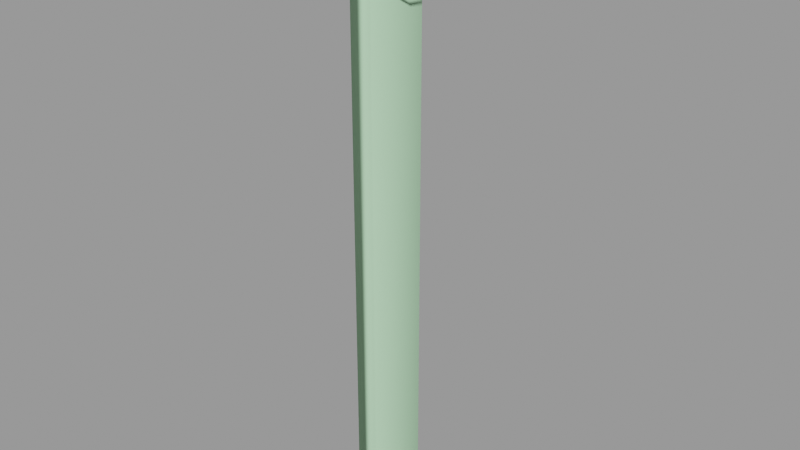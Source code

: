 # Source: security_fence32.blend  (saved by Blender 2.92.15; exported with 4.5.12 LTS)
import bpy
from mathutils import Matrix  # noqa: F401  (used for matrix-valued properties, if any)

bpy.ops.wm.read_factory_settings(use_empty=True)
scene = bpy.context.scene
scene.name = 'security_fence32.qc'

# ---- collections
col_security_fence32 = bpy.data.collections.new('security_fence32'); scene.collection.children.link(col_security_fence32)

# ---- materials (node trees are filled in below, after node groups)
mat_security_fence_big = bpy.data.materials.new('security_fence_big')
mat_security_fence_big.use_transparent_shadow = False
mat_security_fence_big.diffuse_color = (0.4945, 0.4347, 0.5936, 1.0)
mat_security_fence_alpha = bpy.data.materials.new('security_fence_alpha')
mat_security_fence_alpha.use_transparent_shadow = False
mat_security_fence_alpha.diffuse_color = (0.5757, 0.9367, 0.6734, 1.0)
mat_phy = bpy.data.materials.new('  phy')
mat_phy.use_transparent_shadow = False
mat_phy.diffuse_color = (0.5273, 0.8722, 0.5489, 1.0)

# ---- material node trees

# ---- meshes
me_security_fence32_reference = bpy.data.meshes.new('security_fence32_reference')
me_security_fence32_reference.from_pydata([(5.748, -5.724, 141.9), (3.919, -6.272, 142.3), (4.269, -4.441, 141.7), (2.578, -23.41, 135.3), (1.648, -27.87, 143.0), (2.761, -24.06, 134.7), (1.532, -27.1, 143.4), (5.427, -8.553, 140.4), (5.935, -8.626, 140.7), (5.716, -9.175, 140.4), (4.476, -4.805, 142.3), (4.984, -4.878, 142.6), (15.47, -10.29, 153.4), (15.94, -9.535, 153.3), (16.44, -11.39, 144.0), (15.96, -12.13, 144.2), (14.28, -13.25, 136.0), (13.82, -13.96, 136.3), (9.926, -16.0, 131.0), (9.638, -16.58, 131.7), (5.044, -19.6, 130.3), (5.185, -19.89, 131.2), (1.917, -23.62, 134.6), (0.7499, -27.53, 143.0), (-0.1938, -8e-06, 173.5), (-0.6813, -8e-06, 173.6), (-0.3577, -8e-06, 174.4), (5.41, -8.872, 140.9), (4.459, -5.124, 142.7), (0.8837, -8.838, 150.7), (0.2686, -7e-06, 149.9), (1.125, -7e-06, 150.4), (0.02739, -8.85, 150.2), (0.6428, -17.8, 151.0), (-0.2138, -17.8, 150.6), (0.4019, -26.76, 151.3), (-0.455, -26.75, 150.9), (4.475, -5.612, 142.7), (4.453, -5.154, 142.4), (4.991, -5.395, 142.5), (0.3893, -26.77, 144.4), (6.012, -6e-06, 142.2), (6.858, -6e-06, 142.7), (-0.4472, -26.64, 143.9), (5.328, -2.445, 145.4), (4.79, -2.205, 145.2), (5.021, -2.051, 145.8), (6.841, -3.411, 169.4), (6.379, -4.173, 169.5), (6.015, -6e-06, 143.2), (-0.4405, -26.57, 144.8), (4.812, -2.662, 145.6), (0.03805, -8.848, 151.2), (0.2797, -7e-06, 150.9), (-0.2036, -17.78, 151.5), (-0.4452, -26.72, 151.8), (4.633, -3.819, 143.6), (6.112, -5.102, 143.7), (4.283, -5.65, 144.2), (2e-06, -28.81, 167.6), (2.302, -28.81, 167.6), (1.862, -27.46, 167.6), (1.862, -30.16, 167.6), (0.7113, -31.0, 167.6), (-0.7113, -31.0, 167.6), (-1.862, -30.16, 167.6), (-2.302, -28.81, 167.6), (-1.862, -27.46, 167.6), (-0.7113, -26.62, 167.6), (0.7113, -26.62, 167.6), (6.981, -3.893, 170.2), (12.88, -7.445, 162.9), (12.08, -7.613, 162.4), (16.39, -10.21, 153.7), (16.94, -12.11, 144.2), (14.77, -14.0, 136.1), (10.42, -16.75, 131.1), (5.653, -20.27, 130.4), (2e-06, -28.09, 129.8), (1.331, -6e-06, 129.3), (1e-06, -6e-06, 129.8), (1.331, -28.09, 129.3), (1.882, -6e-06, 127.9), (1.882, -28.09, 127.9), (1.331, -28.09, 126.6), (1.331, -6e-06, 126.6), (2e-06, -28.09, 126.0), (1e-06, -6e-06, 126.0), (-1.331, -28.09, 126.6), (-1.331, -6e-06, 126.6), (-1.882, -28.09, 127.9), (-1.882, -6e-06, 127.9), (-1.331, -6e-06, 129.3), (-1.331, -28.09, 129.3), (-1.862, -27.46, -128.0), (-2.302, -28.81, -128.0), (-1.862, -30.16, -128.0), (-0.7113, -31.0, -128.0), (0.7113, -31.0, -128.0), (1.862, -30.16, -128.0), (2.302, -28.81, -128.0), (1.862, -27.46, -128.0), (0.7113, -26.62, -128.0), (-0.7113, -26.62, -128.0), (2.56, -30.88, 169.1), (0.9777, -32.03, 169.1), (1.032, -32.2, 161.4), (-1.032, -32.2, 161.4), (-0.9777, -32.03, 169.1), (-2.701, -30.98, 161.4), (-2.56, -30.88, 169.1), (-3.164, -29.02, 169.1), (-3.338, -29.02, 161.4), (-2.701, -27.06, 161.4), (-2.56, -27.16, 169.1), (-1.032, -25.85, 161.4), (-0.9777, -26.01, 169.1), (1.032, -25.85, 161.4), (0.9777, -26.01, 169.1), (2.701, -27.06, 161.4), (2.56, -27.16, 169.1), (3.338, -29.02, 161.4), (3.164, -29.02, 169.1), (2.701, -30.98, 161.4), (12.54, -6.853, 162.3), (1e-06, -29.02, 161.4), (2e-06, -29.02, 169.1), (2.492, -8.695, 162.2), (3.998, -7e-06, 162.9), (3.968, -7e-06, 161.9), (2.521, -8.702, 163.2), (1.015, -17.74, 162.5), (1.045, -17.73, 163.5), (-0.4606, -26.79, 162.8), (-0.4322, -26.77, 163.8), (2e-06, -28.81, -128.0), (4.817, -7e-06, 162.4), (3.343, -8.703, 162.7), (1.869, -17.8, 163.0), (0.3944, -26.9, 163.3), (0.5817, -27.95, -128.2), (-1.811, 3e-06, -63.2), (2.098, 5e-06, -125.6), (-0.4901, -27.95, -63.2), (0.0659, 0.0, 0.05242), (0.0659, -27.95, 0.05241), (-1.888, -3e-06, 63.3), (-0.5129, -27.95, 63.3), (0.0659, -6e-06, 126.6), (0.0659, -27.95, 126.6)], [], [(0, 1, 2), (3, 4, 5), (3, 6, 4), (7, 8, 9), (10, 8, 7), (10, 11, 8), (12, 13, 14), (12, 14, 15), (15, 14, 16), (15, 16, 17), (17, 16, 18), (17, 18, 19), (19, 18, 20), (19, 20, 21), (21, 20, 3), (22, 3, 20), (3, 22, 23), (3, 23, 6), (24, 25, 26), (27, 7, 9), (7, 27, 28), (7, 28, 10), (29, 30, 31), (29, 32, 30), (33, 32, 29), (33, 34, 32), (35, 34, 33), (35, 36, 34), (37, 38, 39), (40, 41, 42), (40, 43, 41), (44, 45, 46), (39, 45, 44), (39, 38, 45), (10, 28, 11), (25, 47, 48), (25, 24, 47), (49, 40, 42), (49, 50, 40), (37, 45, 38), (37, 51, 45), (45, 51, 46), (52, 31, 53), (52, 29, 31), (54, 29, 52), (54, 33, 29), (55, 33, 54), (55, 35, 33), (56, 0, 2), (56, 57, 0), (57, 1, 0), (57, 58, 1), (8, 27, 9), (11, 27, 8), (11, 28, 27), (51, 44, 46), (37, 44, 51), (37, 39, 44), (56, 1, 58), (56, 2, 1), (49, 43, 50), (49, 41, 43), (59, 60, 61), (59, 62, 60), (59, 63, 62), (59, 64, 63), (59, 65, 64), (59, 66, 65), (59, 67, 66), (59, 68, 67), (59, 69, 68), (59, 61, 69), (25, 70, 26), (25, 48, 70), (48, 71, 70), (48, 72, 71), (72, 73, 71), (72, 12, 73), (12, 74, 73), (12, 15, 74), (15, 75, 74), (15, 17, 75), (17, 76, 75), (17, 19, 76), (19, 77, 76), (19, 21, 77), (21, 5, 77), (21, 3, 5), (78, 79, 80), (78, 81, 79), (81, 82, 79), (81, 83, 82), (84, 82, 83), (84, 85, 82), (86, 85, 84), (86, 87, 85), (88, 87, 86), (88, 89, 87), (90, 89, 88), (90, 91, 89), (90, 92, 91), (90, 93, 92), (93, 80, 92), (93, 78, 80), (94, 66, 67), (94, 95, 66), (95, 65, 66), (95, 96, 65), (96, 64, 65), (96, 97, 64), (97, 63, 64), (97, 98, 63), (98, 62, 63), (98, 99, 62), (99, 60, 62), (99, 100, 60), (61, 60, 100), (61, 100, 101), (101, 69, 61), (101, 102, 69), (102, 68, 69), (102, 103, 68), (103, 67, 68), (103, 94, 67), (104, 105, 106), (105, 107, 106), (105, 108, 107), (109, 107, 108), (109, 108, 110), (109, 110, 111), (109, 111, 112), (111, 113, 112), (111, 114, 113), (114, 115, 113), (114, 116, 115), (116, 117, 115), (116, 118, 117), (118, 119, 117), (118, 120, 119), (120, 121, 119), (120, 122, 121), (122, 123, 121), (122, 104, 123), (104, 106, 123), (70, 24, 26), (70, 47, 24), (71, 47, 70), (71, 124, 47), (73, 124, 71), (73, 13, 124), (74, 13, 73), (74, 14, 13), (75, 14, 74), (75, 16, 14), (76, 16, 75), (76, 18, 16), (115, 117, 125), (125, 117, 119), (119, 121, 125), (121, 123, 125), (123, 106, 125), (106, 107, 125), (107, 109, 125), (109, 112, 125), (112, 113, 125), (113, 115, 125), (116, 126, 118), (118, 126, 120), (120, 126, 122), (122, 126, 104), (104, 126, 105), (105, 126, 108), (108, 126, 110), (110, 126, 111), (111, 126, 114), (114, 126, 116), (36, 55, 54), (36, 54, 34), (52, 34, 54), (52, 32, 34), (53, 32, 52), (53, 30, 32), (127, 128, 129), (127, 130, 128), (131, 130, 127), (131, 132, 130), (133, 132, 131), (133, 134, 132), (53, 31, 30), (102, 101, 135), (101, 100, 135), (100, 99, 135), (99, 98, 135), (98, 97, 135), (97, 96, 135), (96, 95, 135), (95, 94, 135), (94, 103, 135), (103, 102, 135), (130, 136, 128), (130, 137, 136), (132, 137, 130), (132, 138, 137), (134, 138, 132), (134, 139, 138), (77, 18, 76), (77, 20, 18), (5, 20, 77), (5, 22, 20), (4, 22, 5), (4, 23, 22), (72, 13, 12), (72, 124, 13), (48, 124, 72), (48, 47, 124), (139, 133, 131), (139, 131, 138), (127, 138, 131), (127, 137, 138), (129, 137, 127), (129, 136, 137), (89, 85, 87), (89, 82, 85), (89, 79, 82), (89, 80, 79), (89, 92, 80), (89, 91, 92), (129, 128, 136), (56, 58, 57), (140, 141, 142), (140, 143, 141), (144, 141, 143), (144, 143, 145), (146, 144, 145), (146, 145, 147), (148, 146, 147), (148, 147, 149)])
me_security_fence32_reference.polygons.foreach_set('use_smooth', [True] * 237)
me_security_fence32_reference.polygons.foreach_set('material_index', [0, 0, 0, 0, 0, 0, 0, 0, 0, 0, 0, 0, 0, 0, 0, 0, 0, 0, 0, 0, 0, 0, 0, 0, 0, 0, 0, 0, 0, 0, 0, 0, 0, 0, 0, 0, 0, 0, 0, 0, 0, 0, 0, 0, 0, 0, 0, 0, 0, 0, 0, 0, 0, 0, 0, 0, 0, 0, 0, 0, 0, 0, 0, 0, 0, 0, 0, 0, 0, 0, 0, 0, 0, 0, 0, 0, 0, 0, 0, 0, 0, 0, 0, 0, 0, 0, 0, 0, 0, 0, 0, 0, 0, 0, 0, 0, 0, 0, 0, 0, 0, 0, 0, 0, 0, 0, 0, 0, 0, 0, 0, 0, 0, 0, 0, 0, 0, 0, 0, 0, 0, 0, 0, 0, 0, 0, 0, 0, 0, 0, 0, 0, 0, 0, 0, 0, 0, 0, 0, 0, 0, 0, 0, 0, 0, 0, 0, 0, 0, 0, 0, 0, 0, 0, 0, 0, 0, 0, 0, 0, 0, 0, 0, 0, 0, 0, 0, 0, 0, 0, 0, 0, 0, 0, 0, 0, 0, 0, 0, 0, 0, 0, 0, 0, 0, 0, 0, 0, 0, 0, 0, 0, 0, 0, 0, 0, 0, 0, 0, 0, 0, 0, 0, 0, 0, 0, 0, 0, 0, 0, 0, 0, 0, 0, 0, 0, 0, 0, 0, 0, 0, 0, 0, 0, 0, 0, 0, 0, 0, 1, 1, 1, 1, 1, 1, 1, 1])
_k = set([(0, 1), (0, 2), (0, 57), (1, 2), (1, 58), (2, 56), (3, 4), (3, 6), (3, 21), (4, 5), (5, 77), (7, 9), (7, 10), (8, 9), (8, 11), (9, 27), (10, 11), (10, 28), (11, 28), (12, 15), (12, 72), (13, 14), (13, 124), (14, 16), (15, 17), (16, 18), (17, 19), (18, 20), (19, 21), (20, 22), (22, 23), (24, 25), (24, 47), (25, 26), (25, 48), (26, 70), (27, 28), (29, 31), (29, 33), (30, 31), (30, 32), (30, 53), (31, 53), (32, 34), (33, 35), (34, 36), (37, 38), (37, 39), (37, 51), (38, 39), (38, 45), (39, 44), (40, 42), (40, 49), (41, 43), (44, 46), (45, 46), (46, 51), (47, 124), (48, 72), (49, 50), (52, 53), (52, 54), (54, 55), (56, 57), (56, 58), (57, 58), (60, 61), (60, 62), (61, 69), (62, 63), (63, 64), (64, 65), (65, 66), (66, 67), (67, 68), (68, 69), (70, 71), (71, 73), (73, 74), (74, 75), (75, 76), (76, 77), (79, 80), (79, 82), (80, 92), (82, 85), (85, 87), (87, 89), (89, 91), (91, 92), (94, 95), (94, 103), (95, 96), (96, 97), (97, 98), (98, 99), (99, 100), (100, 101), (101, 102), (102, 103), (104, 105), (104, 122), (105, 108), (106, 107), (106, 123), (107, 109), (108, 110), (109, 112), (110, 111), (111, 114), (112, 113), (113, 115), (114, 116), (115, 117), (116, 118), (117, 119), (118, 120), (119, 121), (120, 122), (121, 123), (127, 129), (127, 131), (128, 129), (128, 130), (128, 136), (129, 136), (130, 132), (131, 133), (132, 134), (136, 137), (137, 138), (138, 139)])
me_security_fence32_reference.attributes.new('sharp_edge', 'BOOLEAN', 'EDGE').data.foreach_set('value', [ (min(e.vertices), max(e.vertices)) in _k for e in me_security_fence32_reference.edges])
_uv = me_security_fence32_reference.uv_layers.new(name='UVMap')
_uv.uv.foreach_set('vector', [0.9694, 0.9684, 0.9693, 0.9685, 0.9694, 0.9684, 0.951, 0.4616, 0.9451, 0.4611, 0.9507, 0.4603, 0.951, 0.4616, 0.9453, 0.4616, 0.9451, 0.4611, 0.9862, 0.03916, 0.9806, 0.03916, 0.9834, 0.005608, 0.9862, 0.1063, 0.9806, 0.03916, 0.9862, 0.03916, 0.9862, 0.1063, 0.9806, 0.1063, 0.9806, 0.03916, 0.5355, 0.03451, 0.5363, 0.03456, 0.5484, 0.04232, 0.5355, 0.03451, 0.5484, 0.04232, 0.5469, 0.04237, 0.5469, 0.04237, 0.5484, 0.04232, 0.5569, 0.0518, 0.5469, 0.04237, 0.5569, 0.0518, 0.5533, 0.05103, 0.5533, 0.05103, 0.5569, 0.0518, 0.5579, 0.06029, 0.5533, 0.05103, 0.5579, 0.06029, 0.5542, 0.05721, 0.5542, 0.05721, 0.5579, 0.06029, 0.5533, 0.06372, 0.5542, 0.05721, 0.5533, 0.06372, 0.5511, 0.05908, 0.5511, 0.05908, 0.5533, 0.06372, 0.5456, 0.05632, 0.5448, 0.0588, 0.5456, 0.05632, 0.5533, 0.06372, 0.5456, 0.05632, 0.5448, 0.0588, 0.5336, 0.04694, 0.5456, 0.05632, 0.5336, 0.04694, 0.5341, 0.04599, 0.4739, 0.03623, 0.4733, 0.03619, 0.4704, 0.0332, 0.9918, 0.03916, 0.9862, 0.03916, 0.9834, 0.005608, 0.9862, 0.03916, 0.9918, 0.03916, 0.9918, 0.1063, 0.9862, 0.03916, 0.9918, 0.1063, 0.9862, 0.1063, 0.9801, 0.7493, 0.9799, 0.7536, 0.9802, 0.7536, 0.9801, 0.7493, 0.9798, 0.7493, 0.9799, 0.7536, 0.98, 0.745, 0.9798, 0.7493, 0.9801, 0.7493, 0.98, 0.745, 0.9797, 0.745, 0.9798, 0.7493, 0.9799, 0.7407, 0.9797, 0.745, 0.98, 0.745, 0.9799, 0.7407, 0.9796, 0.7407, 0.9797, 0.745, 0.9848, 0.11, 0.9737, 0.11, 0.9792, 0.11, 0.9565, 0.7407, 0.9586, 0.7556, 0.959, 0.7556, 0.9565, 0.7407, 0.9562, 0.7408, 0.9586, 0.7556, 0.9792, 0.04293, 0.9737, 0.04293, 0.982, 0.009385, 0.9792, 0.11, 0.9737, 0.04293, 0.9792, 0.04293, 0.9792, 0.11, 0.9737, 0.11, 0.9737, 0.04293, 0.9862, 0.1063, 0.9751, 0.1063, 0.9806, 0.1063, 0.4733, 0.03619, 0.4856, 0.02786, 0.485, 0.02777, 0.4733, 0.03619, 0.4739, 0.03623, 0.4856, 0.02786, 0.982, 0.8253, 0.9799, 0.8402, 0.9824, 0.8253, 0.982, 0.8253, 0.9796, 0.8401, 0.9799, 0.8402, 0.9848, 0.11, 0.9904, 0.04293, 0.9904, 0.11, 0.9848, 0.11, 0.9848, 0.04293, 0.9904, 0.04293, 0.9904, 0.04293, 0.9848, 0.04293, 0.982, 0.009385, 0.9711, 0.8316, 0.9715, 0.8273, 0.9711, 0.8273, 0.9711, 0.8316, 0.9714, 0.8316, 0.9715, 0.8273, 0.971, 0.8359, 0.9714, 0.8316, 0.9711, 0.8316, 0.971, 0.8359, 0.9713, 0.8359, 0.9714, 0.8316, 0.9709, 0.8402, 0.9713, 0.8359, 0.971, 0.8359, 0.9709, 0.8402, 0.9712, 0.8402, 0.9713, 0.8359, 0.9694, 0.9677, 0.9694, 0.9678, 0.9694, 0.9678, 0.9694, 0.9677, 0.9694, 0.9677, 0.9694, 0.9678, 0.9694, 0.9628, 0.9693, 0.9628, 0.9694, 0.9628, 0.9694, 0.9628, 0.9694, 0.9629, 0.9693, 0.9628, 0.9806, 0.03916, 0.9751, 0.03916, 0.9834, 0.005608, 0.9806, 0.1063, 0.9751, 0.03916, 0.9806, 0.03916, 0.9806, 0.1063, 0.9751, 0.1063, 0.9751, 0.03916, 0.9848, 0.04293, 0.9792, 0.04293, 0.982, 0.009385, 0.9848, 0.11, 0.9792, 0.04293, 0.9848, 0.04293, 0.9848, 0.11, 0.9792, 0.11, 0.9792, 0.04293, 0.9717, 0.9684, 0.9718, 0.9685, 0.9717, 0.9685, 0.9717, 0.9684, 0.9718, 0.9684, 0.9718, 0.9685, 0.9588, 0.8375, 0.9593, 0.8523, 0.9597, 0.8523, 0.9588, 0.8375, 0.9584, 0.8375, 0.9593, 0.8523, 0.1191, 0.9752, 0.184, 0.9752, 0.05412, 0.9752, 0.1191, 0.9752, 0.1696, 0.9752, 0.184, 0.9752, 0.1191, 0.9752, 0.1552, 0.9752, 0.1696, 0.9752, 0.1191, 0.9752, 0.1407, 0.9752, 0.1552, 0.9752, 0.1191, 0.9752, 0.1263, 0.9752, 0.1407, 0.9752, 0.1191, 0.9752, 0.1119, 0.9752, 0.1263, 0.9752, 0.1191, 0.9752, 0.09743, 0.9752, 0.1119, 0.9752, 0.1191, 0.9752, 0.08299, 0.9752, 0.09743, 0.9752, 0.1191, 0.9752, 0.06856, 0.9752, 0.08299, 0.9752, 0.1191, 0.9752, 0.05412, 0.9752, 0.06856, 0.9752, 0.4733, 0.03619, 0.4835, 0.02395, 0.4704, 0.0332, 0.4733, 0.03619, 0.485, 0.02777, 0.4835, 0.02395, 0.485, 0.02777, 0.4997, 0.01974, 0.4835, 0.02395, 0.485, 0.02777, 0.4998, 0.02383, 0.4997, 0.01974, 0.4998, 0.02383, 0.5161, 0.02106, 0.4997, 0.01974, 0.4998, 0.02383, 0.515, 0.02498, 0.5161, 0.02106, 0.515, 0.02498, 0.5303, 0.02744, 0.5161, 0.02106, 0.515, 0.02498, 0.5278, 0.03033, 0.5303, 0.02744, 0.5278, 0.03033, 0.5398, 0.03618, 0.5303, 0.02744, 0.5278, 0.03033, 0.5358, 0.03751, 0.5398, 0.03618, 0.5358, 0.03751, 0.5425, 0.04427, 0.5398, 0.03618, 0.5358, 0.03751, 0.538, 0.04337, 0.5425, 0.04427, 0.538, 0.04337, 0.5388, 0.0484, 0.5425, 0.04427, 0.538, 0.04337, 0.5353, 0.04584, 0.5388, 0.0484, 0.5353, 0.04584, 0.5298, 0.0453, 0.5388, 0.0484, 0.5353, 0.04584, 0.5293, 0.04427, 0.5298, 0.0453, 0.6612, 1.0, 0.655, 0.9258, 0.6612, 0.9258, 0.6612, 1.0, 0.655, 1.0, 0.655, 0.9258, 0.655, 1.0, 0.6487, 0.9258, 0.655, 0.9258, 0.655, 1.0, 0.6487, 1.0, 0.6487, 0.9258, 0.6416, 1.0, 0.6487, 0.9258, 0.6487, 1.0, 0.6416, 1.0, 0.6416, 0.9258, 0.6487, 0.9258, 0.6322, 1.0, 0.6416, 0.9258, 0.6416, 1.0, 0.6322, 1.0, 0.6322, 0.9258, 0.6416, 0.9258, 0.6196, 1.0, 0.6322, 0.9258, 0.6322, 1.0, 0.6196, 1.0, 0.6196, 0.9258, 0.6322, 0.9258, 0.6087, 1.0, 0.6196, 0.9258, 0.6196, 1.0, 0.6087, 1.0, 0.6087, 0.9258, 0.6196, 0.9258, 0.6087, 1.0, 0.6009, 0.9258, 0.6087, 0.9258, 0.6087, 1.0, 0.6009, 1.0, 0.6009, 0.9258, 0.6009, 1.0, 0.5943, 0.9258, 0.6009, 0.9258, 0.6009, 1.0, 0.5943, 1.0, 0.5943, 0.9258, 0.09743, 0.000694, 0.1119, 0.9752, 0.09743, 0.9752, 0.09743, 0.000694, 0.1119, 0.000694, 0.1119, 0.9752, 0.1119, 0.000694, 0.1263, 0.9752, 0.1119, 0.9752, 0.1119, 0.000694, 0.1263, 0.000694, 0.1263, 0.9752, 0.1263, 0.000694, 0.1407, 0.9752, 0.1263, 0.9752, 0.1263, 0.000694, 0.1407, 0.000694, 0.1407, 0.9752, 0.1407, 0.000694, 0.1552, 0.9752, 0.1407, 0.9752, 0.1407, 0.000694, 0.1552, 0.000694, 0.1552, 0.9752, 0.1552, 0.000694, 0.1696, 0.9752, 0.1552, 0.9752, 0.1552, 0.000694, 0.1696, 0.000694, 0.1696, 0.9752, 0.1696, 0.000694, 0.184, 0.9752, 0.1696, 0.9752, 0.1696, 0.000694, 0.184, 0.000694, 0.184, 0.9752, 0.05412, 0.9752, 0.184, 0.9752, 0.184, 0.000694, 0.05412, 0.9752, 0.184, 0.000694, 0.05412, 0.000694, 0.05412, 0.000694, 0.06856, 0.9752, 0.05412, 0.9752, 0.05412, 0.000694, 0.06856, 0.000694, 0.06856, 0.9752, 0.06856, 0.000694, 0.08299, 0.9752, 0.06856, 0.9752, 0.06856, 0.000694, 0.08299, 0.000694, 0.08299, 0.9752, 0.08299, 0.000694, 0.09743, 0.9752, 0.08299, 0.9752, 0.08299, 0.000694, 0.09743, 0.000694, 0.09743, 0.9752, 0.1693, 0.9977, 0.1548, 0.9977, 0.1548, 0.9752, 0.1548, 0.9977, 0.1403, 0.9752, 0.1548, 0.9752, 0.1548, 0.9977, 0.1403, 0.9977, 0.1403, 0.9752, 0.1258, 0.9752, 0.1403, 0.9752, 0.1403, 0.9977, 0.1258, 0.9752, 0.1403, 0.9977, 0.1258, 0.9977, 0.1258, 0.9752, 0.1258, 0.9977, 0.1113, 0.9977, 0.1258, 0.9752, 0.1113, 0.9977, 0.1113, 0.9752, 0.1113, 0.9977, 0.09678, 0.9752, 0.1113, 0.9752, 0.1113, 0.9977, 0.09678, 0.9977, 0.09678, 0.9752, 0.09678, 0.9977, 0.08227, 0.9752, 0.09678, 0.9752, 0.09678, 0.9977, 0.08227, 0.9977, 0.08227, 0.9752, 0.08227, 0.9977, 0.06776, 0.9752, 0.08227, 0.9752, 0.08227, 0.9977, 0.06776, 0.9977, 0.06776, 0.9752, 0.06776, 0.9977, 0.05325, 0.9752, 0.06776, 0.9752, 0.06776, 0.9977, 0.05325, 0.9977, 0.05325, 0.9752, 0.05325, 0.9977, 0.1838, 0.9752, 0.05325, 0.9752, 0.05325, 0.9977, 0.1838, 0.9977, 0.1838, 0.9752, 0.1838, 0.9977, 0.1693, 0.9752, 0.1838, 0.9752, 0.1838, 0.9977, 0.1693, 0.9977, 0.1693, 0.9752, 0.1693, 0.9977, 0.1548, 0.9752, 0.1693, 0.9752, 0.5049, 0.02709, 0.493, 0.03716, 0.4902, 0.03348, 0.5049, 0.02709, 0.5061, 0.03134, 0.493, 0.03716, 0.5216, 0.02627, 0.5061, 0.03134, 0.5049, 0.02709, 0.5216, 0.02627, 0.5215, 0.03052, 0.5061, 0.03134, 0.5374, 0.03092, 0.5215, 0.03052, 0.5216, 0.02627, 0.5374, 0.03092, 0.5363, 0.03456, 0.5215, 0.03052, 0.55, 0.04005, 0.5363, 0.03456, 0.5374, 0.03092, 0.55, 0.04005, 0.5484, 0.04232, 0.5363, 0.03456, 0.5575, 0.05053, 0.5484, 0.04232, 0.55, 0.04005, 0.5575, 0.05053, 0.5569, 0.0518, 0.5484, 0.04232, 0.5585, 0.05902, 0.5569, 0.0518, 0.5575, 0.05053, 0.5585, 0.05902, 0.5579, 0.06029, 0.5569, 0.0518, 0.08227, 0.9752, 0.06776, 0.9752, 0.1185, 0.9753, 0.1185, 0.9753, 0.06776, 0.9752, 0.05325, 0.9752, 0.05325, 0.9752, 0.1838, 0.9752, 0.1185, 0.9753, 0.1838, 0.9752, 0.1693, 0.9752, 0.1185, 0.9753, 0.1693, 0.9752, 0.1548, 0.9752, 0.1185, 0.9753, 0.1548, 0.9752, 0.1403, 0.9752, 0.1185, 0.9753, 0.1403, 0.9752, 0.1258, 0.9752, 0.1185, 0.9753, 0.1258, 0.9752, 0.1113, 0.9752, 0.1185, 0.9753, 0.1113, 0.9752, 0.09678, 0.9752, 0.1185, 0.9753, 0.09678, 0.9752, 0.08227, 0.9752, 0.1185, 0.9753, 0.08227, 0.9977, 0.1185, 0.9977, 0.06776, 0.9977, 0.06776, 0.9977, 0.1185, 0.9977, 0.05325, 0.9977, 0.05325, 0.9977, 0.1185, 0.9977, 0.1838, 0.9977, 0.1838, 0.9977, 0.1185, 0.9977, 0.1693, 0.9977, 0.1693, 0.9977, 0.1185, 0.9977, 0.1548, 0.9977, 0.1548, 0.9977, 0.1185, 0.9977, 0.1403, 0.9977, 0.1403, 0.9977, 0.1185, 0.9977, 0.1258, 0.9977, 0.1258, 0.9977, 0.1185, 0.9977, 0.1113, 0.9977, 0.1113, 0.9977, 0.1185, 0.9977, 0.09678, 0.9977, 0.09678, 0.9977, 0.1185, 0.9977, 0.08227, 0.9977, 0.962, 0.8524, 0.9624, 0.8524, 0.9622, 0.8481, 0.962, 0.8524, 0.9622, 0.8481, 0.9619, 0.8481, 0.9621, 0.8438, 0.9619, 0.8481, 0.9622, 0.8481, 0.9621, 0.8438, 0.9618, 0.8438, 0.9619, 0.8481, 0.962, 0.8395, 0.9618, 0.8438, 0.9621, 0.8438, 0.962, 0.8395, 0.9616, 0.8395, 0.9618, 0.8438, 0.9663, 0.8438, 0.9666, 0.8395, 0.9662, 0.8395, 0.9663, 0.8438, 0.9667, 0.8438, 0.9666, 0.8395, 0.9664, 0.8481, 0.9667, 0.8438, 0.9663, 0.8438, 0.9664, 0.8481, 0.9668, 0.8481, 0.9667, 0.8438, 0.9666, 0.8524, 0.9668, 0.8481, 0.9664, 0.8481, 0.9666, 0.8524, 0.9669, 0.8524, 0.9668, 0.8481, 0.9711, 0.8273, 0.9715, 0.8273, 0.9799, 0.7536, 0.06856, 0.000694, 0.05412, 0.000694, 0.1191, 0.000694, 0.05412, 0.000694, 0.184, 0.000694, 0.1191, 0.000694, 0.184, 0.000694, 0.1696, 0.000694, 0.1191, 0.000694, 0.1696, 0.000694, 0.1552, 0.000694, 0.1191, 0.000694, 0.1552, 0.000694, 0.1407, 0.000694, 0.1191, 0.000694, 0.1407, 0.000694, 0.1263, 0.000694, 0.1191, 0.000694, 0.1263, 0.000694, 0.1119, 0.000694, 0.1191, 0.000694, 0.1119, 0.000694, 0.09743, 0.000694, 0.1191, 0.000694, 0.09743, 0.000694, 0.08299, 0.000694, 0.1191, 0.000694, 0.08299, 0.000694, 0.06856, 0.000694, 0.1191, 0.000694, 0.9739, 0.8316, 0.9748, 0.8272, 0.9744, 0.8273, 0.9739, 0.8316, 0.9742, 0.8316, 0.9748, 0.8272, 0.9733, 0.8359, 0.9742, 0.8316, 0.9739, 0.8316, 0.9733, 0.8359, 0.9737, 0.8359, 0.9742, 0.8316, 0.9728, 0.8402, 0.9737, 0.8359, 0.9733, 0.8359, 0.9728, 0.8402, 0.9731, 0.8403, 0.9737, 0.8359, 0.5388, 0.0484, 0.5422, 0.04564, 0.5425, 0.04427, 0.5388, 0.0484, 0.5384, 0.04992, 0.5422, 0.04564, 0.5298, 0.0453, 0.5384, 0.04992, 0.5388, 0.0484, 0.5298, 0.0453, 0.529, 0.04686, 0.5384, 0.04992, 0.5167, 0.03611, 0.529, 0.04686, 0.5298, 0.0453, 0.5167, 0.03611, 0.5157, 0.03752, 0.529, 0.04686, 0.9678, 0.4184, 0.9733, 0.4177, 0.9733, 0.4184, 0.9678, 0.4184, 0.9677, 0.4177, 0.9733, 0.4177, 0.9622, 0.4184, 0.9677, 0.4177, 0.9678, 0.4184, 0.9622, 0.4184, 0.9621, 0.4177, 0.9677, 0.4177, 0.9565, 0.7407, 0.9562, 0.7407, 0.9567, 0.745, 0.9565, 0.7407, 0.9567, 0.745, 0.957, 0.745, 0.9573, 0.7493, 0.957, 0.745, 0.9567, 0.745, 0.9573, 0.7493, 0.9576, 0.7493, 0.957, 0.745, 0.9578, 0.7536, 0.9576, 0.7493, 0.9573, 0.7493, 0.9578, 0.7536, 0.9581, 0.7537, 0.9576, 0.7493, 0.6196, 0.9258, 0.6416, 0.9258, 0.6322, 0.9258, 0.6196, 0.9258, 0.6487, 0.9258, 0.6416, 0.9258, 0.6196, 0.9258, 0.655, 0.9258, 0.6487, 0.9258, 0.6196, 0.9258, 0.5943, 0.9258, 0.655, 0.9258, 0.6196, 0.9258, 0.6009, 0.9258, 0.5943, 0.9258, 0.6196, 0.9258, 0.6087, 0.9258, 0.6009, 0.9258, 0.9662, 0.8395, 0.9666, 0.8395, 0.9748, 0.8272, 0.9692, 0.9684, 0.9692, 0.9685, 0.9692, 0.9684, -0.82, 0.01997, -0.3147, -0.134, -0.6988, 0.172, -0.82, 0.01997, -0.4358, -0.2861, -0.3147, -0.134, 0.06944, -0.44, -0.3147, -0.134, -0.4358, -0.2861, 0.06944, -0.44, -0.4358, -0.2861, -0.05169, -0.5921, 0.4536, -0.746, 0.06944, -0.44, -0.05169, -0.5921, 0.4536, -0.746, -0.05169, -0.5921, 0.3325, -0.8981, 0.8377, -1.052, 0.4536, -0.746, 0.3325, -0.8981, 0.8377, -1.052, 0.3325, -0.8981, 0.7166, -1.204])
me_security_fence32_reference.materials.append(mat_security_fence_big)
me_security_fence32_reference.materials.append(mat_security_fence_alpha)
me_security_fence32_reference.use_remesh_fix_poles = True
me_security_fence32_reference.use_remesh_preserve_attributes = False
me_security_fence32_reference.use_mirror_vertex_groups = False
me_security_fence32_reference.update()
me_security_fence32_reference.normals_split_custom_set([tuple(v) for v in zip(*[iter([-0.1418, -0.2929, -0.9456, -0.1418, -0.2929, -0.9456, -0.1418, -0.2929, -0.9456, 0.943, -0.008612, 0.3326, 0.9826, 0.08207, 0.1669, 0.943, -0.008609, 0.3326, 0.943, -0.008614, 0.3326, 0.9826, 0.08208, 0.1669, 0.9826, 0.08208, 0.1669, 0.51, 0.3539, -0.784, 0.51, 0.354, -0.7839, 0.5163, 0.2184, -0.8281, 0.4933, 0.4824, -0.7239, 0.51, 0.354, -0.7839, 0.51, 0.3539, -0.784, 0.4933, 0.4824, -0.7239, 0.4933, 0.4824, -0.7239, 0.51, 0.354, -0.7839, -0.8284, 0.4779, -0.2921, -0.8285, 0.4779, -0.2919, -0.8381, 0.5448, -0.02896, -0.8284, 0.4779, -0.2921, -0.8381, 0.5448, -0.02896, -0.8381, 0.5448, -0.02893, -0.8381, 0.5448, -0.02893, -0.8381, 0.5448, -0.02896, -0.7721, 0.6078, 0.1857, -0.8381, 0.5448, -0.02893, -0.7721, 0.6078, 0.1857, -0.7721, 0.6078, 0.1857, -0.7721, 0.6078, 0.1857, -0.7721, 0.6078, 0.1857, -0.6548, 0.6882, 0.3124, -0.7721, 0.6078, 0.1857, -0.6548, 0.6882, 0.3124, -0.6548, 0.6882, 0.3124, -0.6548, 0.6882, 0.3124, -0.6548, 0.6882, 0.3124, -0.5645, 0.7591, 0.3242, -0.6548, 0.6882, 0.3124, -0.5645, 0.7591, 0.3242, -0.5655, 0.7545, 0.3331, -0.5655, 0.7545, 0.3331, -0.5645, 0.7591, 0.3242, -0.5516, 0.7762, 0.3052, -0.5566, 0.7761, 0.2964, -0.5516, 0.7762, 0.3052, -0.5645, 0.7591, 0.3242, -0.5516, 0.7762, 0.3052, -0.5566, 0.7761, 0.2964, -0.5507, 0.7841, 0.2863, -0.5516, 0.7762, 0.3052, -0.5507, 0.7841, 0.2863, -0.5507, 0.7841, 0.2863, 0.2868, 0.95, 0.1239, 0.0, 1.0, -1.08e-12, 0.2868, 0.9499, 0.1239, -0.928, -0.2927, -0.2303, -0.928, -0.2927, -0.2303, -0.8616, -0.4065, -0.3039, -0.928, -0.2927, -0.2303, -0.928, -0.2927, -0.2303, -0.9733, -0.1723, -0.1514, -0.928, -0.2927, -0.2303, -0.9733, -0.1723, -0.1514, -0.9733, -0.1723, -0.1514, 0.4916, -0.04347, -0.8697, 0.4921, -0.0437, -0.8695, 0.4925, -0.04366, -0.8692, 0.4916, -0.04347, -0.8697, 0.4917, -0.04348, -0.8697, 0.4921, -0.0437, -0.8695, 0.4918, -0.04314, -0.8696, 0.4917, -0.04348, -0.8697, 0.4916, -0.04347, -0.8697, 0.4918, -0.04314, -0.8696, 0.4918, -0.04315, -0.8697, 0.4917, -0.04348, -0.8697, 0.4912, -0.04317, -0.87, 0.4918, -0.04315, -0.8697, 0.4918, -0.04314, -0.8696, 0.4912, -0.04317, -0.87, 0.4912, -0.04318, -0.87, 0.4918, -0.04315, -0.8697, -0.06772, -0.6382, -0.7669, -0.06772, -0.6382, -0.7669, -0.06772, -0.6382, -0.7669, 0.4896, -0.1724, -0.8547, 0.4897, -0.1724, -0.8547, 0.4897, -0.1724, -0.8547, 0.4896, -0.1724, -0.8547, 0.4896, -0.1724, -0.8547, 0.4897, -0.1724, -0.8547, 0.4656, 0.6962, -0.5464, 0.4656, 0.6961, -0.5464, 0.4663, 0.7819, -0.4137, 0.4533, 0.593, -0.6655, 0.4656, 0.6961, -0.5464, 0.4656, 0.6962, -0.5464, 0.4533, 0.593, -0.6655, 0.4533, 0.593, -0.6655, 0.4656, 0.6961, -0.5464, -0.1983, 0.8182, 0.5397, -0.1983, 0.8182, 0.5397, -0.1983, 0.8182, 0.5397, -0.3848, 0.2482, -0.889, -0.5313, 0.2868, -0.7972, -0.5313, 0.2867, -0.7972, -0.3848, 0.2482, -0.889, -0.3848, 0.2482, -0.889, -0.5313, 0.2868, -0.7972, 0.4976, -0.066, 0.8649, 0.4976, -0.066, 0.8649, 0.4976, -0.066, 0.8649, 0.4976, -0.066, 0.8649, 0.4976, -0.06598, 0.8649, 0.4976, -0.066, 0.8649, -0.9956, 0.02655, 0.08999, -0.9698, 0.1262, 0.2089, -0.9956, 0.02655, 0.08999, -0.9956, 0.02655, 0.08999, -0.9698, 0.1262, 0.2089, -0.9698, 0.1262, 0.2089, -0.9698, 0.1262, 0.2089, -0.9698, 0.1262, 0.2089, -0.9199, 0.2228, 0.3226, 0.5081, 0.01605, 0.8612, 0.508, 0.01616, 0.8612, 0.5078, 0.01619, 0.8613, 0.5081, 0.01605, 0.8612, 0.5081, 0.01606, 0.8612, 0.508, 0.01616, 0.8612, 0.5082, 0.01594, 0.8611, 0.5081, 0.01606, 0.8612, 0.5081, 0.01605, 0.8612, 0.5082, 0.01594, 0.8611, 0.5082, 0.01594, 0.8611, 0.5081, 0.01606, 0.8612, 0.5083, 0.01592, 0.861, 0.5082, 0.01594, 0.8611, 0.5082, 0.01594, 0.8611, 0.5083, 0.01592, 0.861, 0.5084, 0.01592, 0.861, 0.5082, 0.01594, 0.8611, 0.6372, 0.6864, -0.3505, 0.6372, 0.6864, -0.3505, 0.6372, 0.6864, -0.3505, 0.6372, 0.6864, -0.3505, 0.6372, 0.6864, -0.3505, 0.6372, 0.6864, -0.3505, 0.3313, -0.913, 0.2381, 0.3313, -0.913, 0.2381, 0.3313, -0.913, 0.2381, 0.3313, -0.913, 0.2381, 0.3313, -0.913, 0.2381, 0.3313, -0.913, 0.2381, 0.4656, -0.4313, 0.7728, 0.4656, -0.4313, 0.7728, 0.4877, -0.5452, 0.6818, 0.4333, -0.308, 0.847, 0.4656, -0.4313, 0.7728, 0.4656, -0.4313, 0.7728, 0.4333, -0.308, 0.847, 0.4333, -0.308, 0.847, 0.4656, -0.4313, 0.7728, 0.5166, -0.5132, 0.6854, 0.5166, -0.5132, 0.6854, 0.5026, -0.39, 0.7716, 0.5189, -0.6247, 0.5835, 0.5166, -0.5132, 0.6854, 0.5166, -0.5132, 0.6854, 0.5189, -0.6247, 0.5835, 0.5189, -0.6247, 0.5835, 0.5166, -0.5132, 0.6854, -0.9681, 0.2235, 0.1134, -0.9681, 0.2235, 0.1134, -0.9681, 0.2235, 0.1134, -0.9681, 0.2235, 0.1134, -0.9681, 0.2235, 0.1134, -0.9681, 0.2235, 0.1134, -0.9718, 0.2357, -0.00302, -0.9718, 0.2357, -0.002857, -0.9718, 0.2357, -0.002869, -0.9718, 0.2357, -0.00302, -0.9718, 0.2357, -0.003068, -0.9718, 0.2357, -0.002857, -2.895e-13, 0.0, 1.0, 0.0, 0.0, 1.0, 0.0, 0.0, 1.0, -2.895e-13, 0.0, 1.0, -4.899e-06, 0.0, 1.0, 0.0, 0.0, 1.0, -2.895e-13, 0.0, 1.0, -4.899e-06, 0.0, 1.0, -4.899e-06, 0.0, 1.0, -2.895e-13, 0.0, 1.0, 4.899e-06, 0.0, 1.0, -4.899e-06, 0.0, 1.0, -2.895e-13, 0.0, 1.0, 4.899e-06, 0.0, 1.0, 4.899e-06, 0.0, 1.0, -2.895e-13, 0.0, 1.0, 0.0, 0.0, 1.0, 4.899e-06, 0.0, 1.0, -2.895e-13, 0.0, 1.0, 0.0, 0.0, 1.0, 0.0, 0.0, 1.0, -2.895e-13, 0.0, 1.0, 0.0, 0.0, 1.0, 0.0, 0.0, 1.0, -2.895e-13, 0.0, 1.0, 0.0, 0.0, 1.0, 0.0, 0.0, 1.0, -2.895e-13, 0.0, 1.0, 0.0, 0.0, 1.0, 0.0, 0.0, 1.0, -0.2973, -0.8891, 0.3479, -0.1799, -0.9096, 0.3745, -0.2974, -0.8891, 0.3478, -0.2973, -0.8891, 0.3479, -0.1799, -0.9096, 0.3745, -0.1799, -0.9096, 0.3745, -0.1799, -0.9096, 0.3745, -0.03124, -0.9392, 0.342, -0.1799, -0.9096, 0.3745, -0.1799, -0.9096, 0.3745, -0.03129, -0.9391, 0.3421, -0.03124, -0.9392, 0.342, -0.03129, -0.9391, 0.3421, 0.005901, -0.9703, 0.2419, -0.03124, -0.9392, 0.342, -0.03129, -0.9391, 0.3421, 0.005937, -0.9703, 0.2418, 0.005901, -0.9703, 0.2419, 0.005937, -0.9703, 0.2418, 0.01157, -0.9775, 0.2105, 0.005901, -0.9703, 0.2419, 0.005937, -0.9703, 0.2418, 0.01157, -0.9775, 0.2105, 0.01157, -0.9775, 0.2105, 0.01157, -0.9775, 0.2105, 0.04933, -0.9437, 0.3272, 0.01157, -0.9775, 0.2105, 0.01157, -0.9775, 0.2105, 0.04932, -0.9437, 0.3271, 0.04933, -0.9437, 0.3272, 0.04932, -0.9437, 0.3271, 0.25, -0.7971, 0.5496, 0.04933, -0.9437, 0.3272, 0.04932, -0.9437, 0.3271, 0.2501, -0.7971, 0.5496, 0.25, -0.7971, 0.5496, 0.2501, -0.7971, 0.5496, 0.6818, -0.4044, 0.6095, 0.25, -0.7971, 0.5496, 0.2501, -0.7971, 0.5496, 0.6818, -0.4044, 0.6095, 0.6818, -0.4044, 0.6095, 0.6818, -0.4044, 0.6095, 0.943, -0.008609, 0.3326, 0.6818, -0.4044, 0.6095, 0.6818, -0.4044, 0.6095, 0.943, -0.008612, 0.3326, 0.943, -0.008609, 0.3326, 3.676e-06, 5.44e-07, 1.0, 0.7071, 4.129e-07, 0.7071, -3.368e-06, 5.444e-07, 1.0, 3.676e-06, 5.44e-07, 1.0, 0.7071, 3.539e-07, 0.7071, 0.7071, 4.129e-07, 0.7071, 0.7071, 3.539e-07, 0.7071, 1.0, 9.975e-08, 2.054e-06, 0.7071, 4.129e-07, 0.7071, 0.7071, 3.539e-07, 0.7071, 1.0, 3.188e-08, -1.232e-07, 1.0, 9.975e-08, 2.054e-06, 0.7071, -1.669e-07, -0.7071, 1.0, 9.975e-08, 2.054e-06, 1.0, 3.188e-08, -1.232e-07, 0.7071, -1.669e-07, -0.7071, 0.7071, -1.602e-07, -0.7071, 1.0, 9.975e-08, 2.054e-06, -7.105e-06, -2.709e-07, -1.0, 0.7071, -1.602e-07, -0.7071, 0.7071, -1.669e-07, -0.7071, -7.105e-06, -2.709e-07, -1.0, 7.434e-06, -2.71e-07, -1.0, 0.7071, -1.602e-07, -0.7071, -0.7071, -2.162e-07, -0.7071, 7.434e-06, -2.71e-07, -1.0, -7.105e-06, -2.709e-07, -1.0, -0.7071, -2.162e-07, -0.7071, -0.7071, -2.191e-07, -0.7071, 7.434e-06, -2.71e-07, -1.0, -1.0, 1.976e-08, 2.033e-06, -0.7071, -2.191e-07, -0.7071, -0.7071, -2.162e-07, -0.7071, -1.0, 1.976e-08, 2.033e-06, -1.0, -3.826e-08, -6.161e-08, -0.7071, -2.191e-07, -0.7071, -1.0, 1.976e-08, 2.033e-06, -0.7071, 3.055e-07, 0.7071, -1.0, -3.826e-08, -6.161e-08, -1.0, 1.976e-08, 2.033e-06, -0.7071, 3.584e-07, 0.7071, -0.7071, 3.055e-07, 0.7071, -0.7071, 3.584e-07, 0.7071, -3.368e-06, 5.444e-07, 1.0, -0.7071, 3.055e-07, 0.7071, -0.7071, 3.584e-07, 0.7071, 3.676e-06, 5.44e-07, 1.0, -3.368e-06, 5.444e-07, 1.0, -0.809, 0.5878, 2.266e-07, -1.0, 1.845e-06, 9.494e-09, -0.809, 0.5878, 2.456e-07, -0.809, 0.5878, 2.266e-07, -1.0, -1.895e-07, -1.461e-11, -1.0, 1.845e-06, 9.494e-09, -1.0, -1.895e-07, -1.461e-11, -0.809, -0.5878, -2.217e-07, -1.0, 1.845e-06, 9.494e-09, -1.0, -1.895e-07, -1.461e-11, -0.809, -0.5878, -1.98e-07, -0.809, -0.5878, -2.217e-07, -0.809, -0.5878, -1.98e-07, -0.309, -0.9511, -3.528e-07, -0.809, -0.5878, -2.217e-07, -0.809, -0.5878, -1.98e-07, -0.309, -0.9511, -3.243e-07, -0.309, -0.9511, -3.528e-07, -0.309, -0.9511, -3.243e-07, 0.309, -0.9511, -3.529e-07, -0.309, -0.9511, -3.528e-07, -0.309, -0.9511, -3.243e-07, 0.309, -0.9511, -3.243e-07, 0.309, -0.9511, -3.529e-07, 0.309, -0.9511, -3.243e-07, 0.809, -0.5878, -2.217e-07, 0.309, -0.9511, -3.529e-07, 0.309, -0.9511, -3.243e-07, 0.809, -0.5878, -1.979e-07, 0.809, -0.5878, -2.217e-07, 0.809, -0.5878, -1.979e-07, 1.0, 1.576e-06, 1.513e-11, 0.809, -0.5878, -2.217e-07, 0.809, -0.5878, -1.979e-07, 1.0, 5.985e-08, 9.523e-09, 1.0, 1.576e-06, 1.513e-11, 0.809, 0.5878, 2.361e-07, 1.0, 1.576e-06, 1.513e-11, 1.0, 5.985e-08, 9.523e-09, 0.809, 0.5878, 2.361e-07, 1.0, 5.985e-08, 9.523e-09, 0.809, 0.5878, 2.361e-07, 0.809, 0.5878, 2.361e-07, 0.309, 0.9511, 3.958e-07, 0.809, 0.5878, 2.361e-07, 0.809, 0.5878, 2.361e-07, 0.309, 0.9511, 3.815e-07, 0.309, 0.9511, 3.958e-07, 0.309, 0.9511, 3.815e-07, -0.309, 0.9511, 3.958e-07, 0.309, 0.9511, 3.958e-07, 0.309, 0.9511, 3.815e-07, -0.309, 0.9511, 3.815e-07, -0.309, 0.9511, 3.958e-07, -0.309, 0.9511, 3.815e-07, -0.809, 0.5878, 2.456e-07, -0.309, 0.9511, 3.958e-07, -0.309, 0.9511, 3.815e-07, -0.809, 0.5878, 2.266e-07, -0.809, 0.5878, 2.456e-07, 0.8088, -0.5876, 0.02267, 0.3089, -0.9508, 0.02267, 0.3089, -0.9508, 0.02267, 0.3089, -0.9508, 0.02267, -0.3089, -0.9508, 0.02267, 0.3089, -0.9508, 0.02267, 0.3089, -0.9508, 0.02267, -0.3089, -0.9508, 0.02267, -0.3089, -0.9508, 0.02267, -0.8088, -0.5876, 0.02267, -0.3089, -0.9508, 0.02267, -0.3089, -0.9508, 0.02267, -0.8088, -0.5876, 0.02267, -0.3089, -0.9508, 0.02267, -0.8088, -0.5876, 0.02267, -0.8088, -0.5876, 0.02267, -0.8088, -0.5876, 0.02267, -0.9997, -5.263e-07, 0.02267, -0.8088, -0.5876, 0.02267, -0.9997, -5.263e-07, 0.02267, -0.9997, -2.956e-06, 0.02267, -0.9997, -5.263e-07, 0.02267, -0.8088, 0.5876, 0.02267, -0.9997, -2.956e-06, 0.02267, -0.9997, -5.263e-07, 0.02267, -0.8088, 0.5876, 0.02267, -0.8088, 0.5876, 0.02267, -0.8088, 0.5876, 0.02267, -0.3089, 0.9508, 0.02267, -0.8088, 0.5876, 0.02267, -0.8088, 0.5876, 0.02267, -0.3089, 0.9508, 0.02267, -0.3089, 0.9508, 0.02267, -0.3089, 0.9508, 0.02267, 0.3089, 0.9508, 0.02267, -0.3089, 0.9508, 0.02267, -0.3089, 0.9508, 0.02267, 0.3089, 0.9508, 0.02267, 0.3089, 0.9508, 0.02267, 0.3089, 0.9508, 0.02267, 0.8088, 0.5876, 0.02267, 0.3089, 0.9508, 0.02267, 0.3089, 0.9508, 0.02267, 0.8088, 0.5876, 0.02267, 0.8088, 0.5876, 0.02267, 0.8088, 0.5876, 0.02267, 0.9997, -4.438e-06, 0.02267, 0.8088, 0.5876, 0.02267, 0.8088, 0.5876, 0.02267, 0.9997, 5.889e-06, 0.02267, 0.9997, -4.438e-06, 0.02267, 0.9997, 5.889e-06, 0.02267, 0.8088, -0.5876, 0.02267, 0.9997, -4.438e-06, 0.02267, 0.9997, 5.889e-06, 0.02267, 0.8088, -0.5876, 0.02267, 0.8088, -0.5876, 0.02267, 0.8088, -0.5876, 0.02267, 0.3089, -0.9508, 0.02267, 0.8088, -0.5876, 0.02267, 0.632, 0.7349, 0.246, 0.2868, 0.95, 0.1239, 0.2868, 0.9499, 0.1239, 0.632, 0.7349, 0.246, 0.632, 0.7349, 0.246, 0.2868, 0.95, 0.1239, 0.754, 0.6291, 0.1887, 0.632, 0.7349, 0.246, 0.632, 0.7349, 0.246, 0.754, 0.6291, 0.1887, 0.754, 0.6291, 0.1887, 0.632, 0.7349, 0.246, 0.8187, 0.5734, 0.03067, 0.754, 0.6291, 0.1887, 0.754, 0.6291, 0.1887, 0.8187, 0.5734, 0.03067, 0.8187, 0.5734, 0.03065, 0.754, 0.6291, 0.1887, 0.8344, 0.5145, -0.1976, 0.8187, 0.5734, 0.03065, 0.8187, 0.5734, 0.03067, 0.8344, 0.5145, -0.1976, 0.8344, 0.5145, -0.1976, 0.8187, 0.5734, 0.03065, 0.7385, 0.405, -0.5391, 0.8344, 0.5145, -0.1976, 0.8344, 0.5145, -0.1976, 0.7385, 0.405, -0.5391, 0.7385, 0.405, -0.5391, 0.8344, 0.5145, -0.1976, 0.4233, 0.1401, -0.8951, 0.7385, 0.405, -0.5391, 0.7385, 0.405, -0.5391, 0.4233, 0.1401, -0.8951, 0.4233, 0.1401, -0.8951, 0.7385, 0.405, -0.5391, -1.158e-11, -4.347e-06, -1.0, -6.989e-06, -3.146e-06, -1.0, -3.061e-07, -5.374e-07, -1.0, -3.061e-07, -5.374e-07, -1.0, -6.989e-06, -3.146e-06, -1.0, 4.328e-06, -5.374e-06, -1.0, 4.328e-06, -5.374e-06, -1.0, 1.998e-06, -3.888e-06, -1.0, -3.061e-07, -5.374e-07, -1.0, 1.998e-06, -3.888e-06, -1.0, 0.0, 2.687e-06, -1.0, -3.061e-07, -5.374e-07, -1.0, 0.0, 2.687e-06, -1.0, -9.319e-06, 4.347e-06, -1.0, -3.061e-07, -5.374e-07, -1.0, -9.319e-06, 4.347e-06, -1.0, -4.659e-06, 4.347e-06, -1.0, -3.061e-07, -5.374e-07, -1.0, -4.659e-06, 4.347e-06, -1.0, 3.461e-06, 2.687e-06, -1.0, -3.061e-07, -5.374e-07, -1.0, 3.461e-06, 2.687e-06, -1.0, -1.199e-06, 1.054e-11, -1.0, -3.061e-07, -5.374e-07, -1.0, -1.199e-06, 1.054e-11, -1.0, 9.319e-06, -2.687e-06, -1.0, -3.061e-07, -5.374e-07, -1.0, 9.319e-06, -2.687e-06, -1.0, -1.158e-11, -4.347e-06, -1.0, -3.061e-07, -5.374e-07, -1.0, 0.0, 0.0, 1.0, -6.274e-07, 0.0, 1.0, 0.0, 0.0, 1.0, 0.0, 0.0, 1.0, -6.274e-07, 0.0, 1.0, -1.568e-06, 0.0, 1.0, -1.568e-06, 0.0, 1.0, -6.274e-07, 0.0, 1.0, -6.755e-06, 0.0, 1.0, -6.755e-06, 0.0, 1.0, -6.274e-07, 0.0, 1.0, 3.329e-11, 0.0, 1.0, 3.329e-11, 0.0, 1.0, -6.274e-07, 0.0, 1.0, 5.187e-06, 0.0, 1.0, 5.187e-06, 0.0, 1.0, -6.274e-07, 0.0, 1.0, -5.187e-06, 0.0, 1.0, -5.187e-06, 0.0, 1.0, -6.274e-07, 0.0, 1.0, -1.568e-06, 0.0, 1.0, -1.568e-06, 0.0, 1.0, -6.274e-07, 0.0, 1.0, 3.618e-06, 0.0, 1.0, 3.618e-06, 0.0, 1.0, -6.274e-07, 0.0, 1.0, 0.0, 0.0, 1.0, 0.0, 0.0, 1.0, -6.274e-07, 0.0, 1.0, 0.0, 0.0, 1.0, -0.9996, 0.02727, 0.01009, -0.9996, 0.02728, 0.01003, -0.9996, 0.02733, 0.00993, -0.9996, 0.02727, 0.01009, -0.9996, 0.02733, 0.00993, -0.9996, 0.02733, 0.009988, -0.9996, 0.02749, 0.01076, -0.9996, 0.02733, 0.009988, -0.9996, 0.02733, 0.00993, -0.9996, 0.02749, 0.01076, -0.9996, 0.02754, 0.009755, -0.9996, 0.02733, 0.009988, -0.9996, 0.02764, 0.01124, -0.9996, 0.02754, 0.009755, -0.9996, 0.02749, 0.01076, -0.9996, 0.02764, 0.01124, -0.9996, 0.02764, 0.01127, -0.9996, 0.02754, 0.009755, -0.9858, 0.1652, 0.03043, -0.9853, 0.1683, 0.03038, -0.9853, 0.1683, 0.03034, -0.9858, 0.1652, 0.03043, -0.9858, 0.165, 0.03082, -0.9853, 0.1683, 0.03038, -0.9864, 0.162, 0.0269, -0.9858, 0.165, 0.03082, -0.9858, 0.1652, 0.03043, -0.9864, 0.162, 0.0269, -0.9864, 0.1619, 0.02801, -0.9858, 0.165, 0.03082, -0.9865, 0.1619, 0.02618, -0.9864, 0.1619, 0.02801, -0.9864, 0.162, 0.0269, -0.9865, 0.1619, 0.02618, -0.9865, 0.1619, 0.02614, -0.9864, 0.1619, 0.02801, 0.0, 1.0, 0.0, 0.0, 1.0, 0.0, 0.0, 1.0, 0.0, 0.0, 0.0, -1.0, 0.0, 0.0, -1.0, 0.0, 0.0, -1.0, 0.0, 0.0, -1.0, 0.0, 0.0, -1.0, 0.0, 0.0, -1.0, 0.0, 0.0, -1.0, 0.0, 0.0, -1.0, 0.0, 0.0, -1.0, 0.0, 0.0, -1.0, 0.0, 0.0, -1.0, 0.0, 0.0, -1.0, 0.0, 0.0, -1.0, 0.0, 0.0, -1.0, 0.0, 0.0, -1.0, 0.0, 0.0, -1.0, 0.0, 0.0, -1.0, 0.0, 0.0, -1.0, 0.0, 0.0, -1.0, 0.0, 0.0, -1.0, 0.0, 0.0, -1.0, 0.0, 0.0, -1.0, 0.0, 0.0, -1.0, 0.0, 0.0, -1.0, 0.0, 0.0, -1.0, 0.0, 0.0, -1.0, 0.0, 0.0, -1.0, 0.0, 0.0, -1.0, 0.0, 0.0, -1.0, 0.0, 0.0, -1.0, 0.5249, -0.05865, 0.8492, 0.5257, -0.06001, 0.8486, 0.5257, -0.06002, 0.8486, 0.5249, -0.05865, 0.8492, 0.5249, -0.05868, 0.8492, 0.5257, -0.06001, 0.8486, 0.5223, -0.057, 0.8508, 0.5249, -0.05868, 0.8492, 0.5249, -0.05865, 0.8492, 0.5223, -0.057, 0.8508, 0.5221, -0.05691, 0.851, 0.5249, -0.05868, 0.8492, 0.5207, -0.05671, 0.8518, 0.5221, -0.05691, 0.851, 0.5223, -0.057, 0.8508, 0.5207, -0.05671, 0.8518, 0.5207, -0.0567, 0.8518, 0.5221, -0.05691, 0.851, -0.07379, -0.3374, -0.9385, 0.4233, 0.1401, -0.8951, 0.4233, 0.1401, -0.8951, -0.07379, -0.3374, -0.9385, -0.07377, -0.3374, -0.9385, 0.4233, 0.1401, -0.8951, -0.3552, -0.7142, -0.6031, -0.07377, -0.3374, -0.9385, -0.07379, -0.3374, -0.9385, -0.3552, -0.7142, -0.6031, -0.3552, -0.7142, -0.6032, -0.07377, -0.3374, -0.9385, -0.3764, -0.8208, -0.4297, -0.3552, -0.7142, -0.6032, -0.3552, -0.7142, -0.6031, -0.3764, -0.8208, -0.4297, -0.3764, -0.8208, -0.4297, -0.3552, -0.7142, -0.6032, -0.7355, 0.3784, -0.562, -0.8285, 0.4779, -0.2919, -0.8284, 0.4779, -0.2921, -0.7355, 0.3784, -0.562, -0.7355, 0.3784, -0.562, -0.8285, 0.4779, -0.2919, -0.5313, 0.2867, -0.7972, -0.7355, 0.3784, -0.562, -0.7355, 0.3784, -0.562, -0.5313, 0.2867, -0.7972, -0.5313, 0.2868, -0.7972, -0.7355, 0.3784, -0.562, 0.4731, -0.1057, -0.8747, 0.4731, -0.1057, -0.8747, 0.4768, -0.1062, -0.8726, 0.4731, -0.1057, -0.8747, 0.4768, -0.1062, -0.8726, 0.4758, -0.1061, -0.8732, 0.4814, -0.1092, -0.8697, 0.4758, -0.1061, -0.8732, 0.4768, -0.1062, -0.8726, 0.4814, -0.1092, -0.8697, 0.4814, -0.1092, -0.8697, 0.4758, -0.1061, -0.8732, 0.4838, -0.1118, -0.868, 0.4814, -0.1092, -0.8697, 0.4814, -0.1092, -0.8697, 0.4838, -0.1118, -0.868, 0.4838, -0.1118, -0.868, 0.4814, -0.1092, -0.8697, 0.0, 1.0, -1.147e-13, 0.0, 1.0, 3.282e-13, 0.0, 1.0, -1.239e-12, 0.0, 1.0, -1.147e-13, 0.0, 1.0, -8.858e-14, 0.0, 1.0, 3.282e-13, 0.0, 1.0, -1.147e-13, 0.0, 1.0, -4.537e-14, 0.0, 1.0, -8.858e-14, 0.0, 1.0, -1.147e-13, 0.0, 1.0, 2.42e-13, 0.0, 1.0, -4.537e-14, 0.0, 1.0, -1.147e-13, 0.0, 1.0, 0.0, 0.0, 1.0, 2.42e-13, 0.0, 1.0, -1.147e-13, 0.0, 1.0, 0.0, 0.0, 1.0, 0.0, 0.0, 1.0, -1.109e-12, 0.0, 1.0, -1.109e-12, 0.0, 1.0, -1.109e-12, 0.1418, 0.2929, 0.9456, 0.1418, 0.2929, 0.9456, 0.1418, 0.2929, 0.9456, -0.9992, 0.005285, -0.03903, -0.9999, -0.009159, -0.009916, -0.9992, 0.0053, -0.03904, -0.9992, 0.005285, -0.03903, -0.9999, -0.009164, -0.009914, -0.9999, -0.009159, -0.009916, -0.9997, -0.02412, -0.0003874, -0.9999, -0.009159, -0.009916, -0.9999, -0.009164, -0.009914, -0.9997, -0.02412, -0.0003874, -0.9999, -0.009164, -0.009914, -0.9997, -0.02414, -0.0003758, -0.9997, -0.02459, 1.049e-06, -0.9997, -0.02412, -0.0003874, -0.9997, -0.02414, -0.0003758, -0.9997, -0.02459, 1.049e-06, -0.9997, -0.02414, -0.0003758, -0.9997, -0.02463, 1.347e-05, -0.9995, -0.02461, 0.02002, -0.9997, -0.02459, 1.049e-06, -0.9997, -0.02463, 1.347e-05, -0.9995, -0.02461, 0.02002, -0.9997, -0.02463, 1.347e-05, -0.9995, -0.0246, 0.02001])] * 3)])
me_security_fence32_physics = bpy.data.meshes.new('security_fence32_physics')
me_security_fence32_physics.from_pydata([(-8.426, 1.0, 167.0), (2.426, 1.0, 167.0), (-8.426, 1.0, -128.0), (2.426, 1.0, -128.0), (-8.426, -31.8, 167.0), (2.426, -31.8, 167.0), (2.426, -31.8, -128.0), (-8.426, -31.8, -128.0)], [], [(0, 1, 2), (2, 1, 3), (4, 1, 0), (4, 5, 1), (0, 2, 4), (5, 6, 1), (6, 3, 1), (2, 3, 7), (7, 3, 6), (2, 7, 4), (5, 4, 6), (6, 4, 7)])
me_security_fence32_physics.polygons.foreach_set('use_smooth', [True] * 12)
_uv = me_security_fence32_physics.uv_layers.new(name='UVMap')
_uv.uv.foreach_set('vector', [0.0, 0.0, 0.0, 0.0, 0.0, 0.0, 0.0, 0.0, 0.0, 0.0, 0.0, 0.0, 0.0, 0.0, 0.0, 0.0, 0.0, 0.0, 0.0, 0.0, 0.0, 0.0, 0.0, 0.0, 0.0, 0.0, 0.0, 0.0, 0.0, 0.0, 0.0, 0.0, 0.0, 0.0, 0.0, 0.0, 0.0, 0.0, 0.0, 0.0, 0.0, 0.0, 0.0, 0.0, 0.0, 0.0, 0.0, 0.0, 0.0, 0.0, 0.0, 0.0, 0.0, 0.0, 0.0, 0.0, 0.0, 0.0, 0.0, 0.0, 0.0, 0.0, 0.0, 0.0, 0.0, 0.0, 0.0, 0.0, 0.0, 0.0, 0.0, 0.0])
me_security_fence32_physics.materials.append(mat_phy)
me_security_fence32_physics.use_remesh_fix_poles = True
me_security_fence32_physics.use_remesh_preserve_attributes = False
me_security_fence32_physics.use_mirror_vertex_groups = False
me_security_fence32_physics.update()
me_security_fence32_physics.normals_split_custom_set([tuple(v) for v in zip(*[iter([-0.314, -0.03497, -0.9488, -0.314, -0.03488, 0.9488, -0.3141, 0.01745, -0.9492, -0.3141, 0.01745, -0.9492, -0.314, -0.03488, 0.9488, -0.3134, 0.06969, 0.9471, 0.314, -0.03489, -0.9488, -0.314, -0.03488, 0.9488, -0.314, -0.03497, -0.9488, 0.314, -0.03489, -0.9488, 0.3139, -0.03494, 0.9488, -0.314, -0.03488, 0.9488, -0.314, -0.03497, -0.9488, -0.3141, 0.01745, -0.9492, 0.314, -0.03489, -0.9488, 0.3139, -0.03494, 0.9488, 0.3141, 0.01751, 0.9492, -0.314, -0.03488, 0.9488, 0.3141, 0.01751, 0.9492, -0.3134, 0.06969, 0.9471, -0.314, -0.03488, 0.9488, -0.3141, 0.01745, -0.9492, -0.3134, 0.06969, 0.9471, 0.3134, 0.06967, -0.9471, 0.3134, 0.06967, -0.9471, -0.3134, 0.06969, 0.9471, 0.3141, 0.01751, 0.9492, -0.3141, 0.01745, -0.9492, 0.3134, 0.06967, -0.9471, 0.314, -0.03489, -0.9488, 0.3139, -0.03494, 0.9488, 0.314, -0.03489, -0.9488, 0.3141, 0.01751, 0.9492, 0.3141, 0.01751, 0.9492, 0.314, -0.03489, -0.9488, 0.3134, 0.06967, -0.9471])] * 3)])
arm_security_fence32_qc_skeleton = bpy.data.armatures.new('security_fence32.qc_skeleton')  # bones are not reproduced

# ---- objects
ob_security_fence32_qc_skeleton = bpy.data.objects.new('security_fence32.qc_skeleton', arm_security_fence32_qc_skeleton)
ob_security_fence32_reference = bpy.data.objects.new('security_fence32_reference', me_security_fence32_reference)
ob_security_fence32_physics = bpy.data.objects.new('security_fence32_physics', me_security_fence32_physics)

# ---- transforms, parenting, visibility, modifiers, constraints
ob_security_fence32_qc_skeleton.location = (0.0, 0.0, 0.0)
ob_security_fence32_qc_skeleton.show_in_front = True
ob_security_fence32_qc_skeleton.lineart.crease_threshold = 0.0
ob_security_fence32_reference.parent = ob_security_fence32_qc_skeleton
ob_security_fence32_reference.location = (0.0, 0.0, 0.0)
ob_security_fence32_reference.lineart.crease_threshold = 0.0
_vg = ob_security_fence32_reference.vertex_groups.new(name='static_prop')
_vg.add([0, 1, 2, 3, 4, 5, 6, 7, 8, 9, 10, 11, 12, 13, 14, 15, 16, 17, 18, 19, 20, 21, 22, 23, 24, 25, 26, 27, 28, 29, 30, 31, 32, 33, 34, 35, 36, 37, 38, 39, 40, 41, 42, 43, 44, 45, 46, 47, 48, 49, 50, 51, 52, 53, 54, 55, 56, 57, 58, 59, 60, 61, 62, 63, 64, 65, 66, 67, 68, 69, 70, 71, 72, 73, 74, 75, 76, 77, 78, 79, 80, 81, 82, 83, 84, 85, 86, 87, 88, 89, 90, 91, 92, 93, 94, 95, 96, 97, 98, 99, 100, 101, 102, 103, 104, 105, 106, 107, 108, 109, 110, 111, 112, 113, 114, 115, 116, 117, 118, 119, 120, 121, 122, 123, 124, 125, 126, 127, 128, 129, 130, 131, 132, 133, 134, 135, 136, 137, 138, 139, 140, 141, 142, 143, 144, 145, 146, 147, 148, 149], 1.0, 'REPLACE')
_m = ob_security_fence32_reference.modifiers.new('Armature', 'ARMATURE')
_m.object = ob_security_fence32_qc_skeleton
ob_security_fence32_physics.parent = ob_security_fence32_qc_skeleton
ob_security_fence32_physics.location = (0.0, 0.0, 0.0)
ob_security_fence32_physics.display_type = 'SOLID'
ob_security_fence32_physics.show_wire = True
ob_security_fence32_physics.lineart.crease_threshold = 0.0
_vg = ob_security_fence32_physics.vertex_groups.new(name='static_prop')
_vg.add([0, 1, 2, 3, 4, 5, 6, 7], 1.0, 'REPLACE')
_m = ob_security_fence32_physics.modifiers.new('Armature', 'ARMATURE')
_m.object = ob_security_fence32_qc_skeleton

# ---- collection membership
scene.collection.objects.link(ob_security_fence32_qc_skeleton)
scene.collection.objects.link(ob_security_fence32_reference)
scene.collection.objects.link(ob_security_fence32_physics)
col_security_fence32.objects.link(ob_security_fence32_qc_skeleton)
col_security_fence32.objects.link(ob_security_fence32_reference)
col_security_fence32.objects.link(ob_security_fence32_physics)

# ---- scene / render settings (as saved in the file)
scene.frame_start = 1; scene.frame_end = 250; scene.frame_set(0)
scene.render.engine = 'BLENDER_EEVEE_NEXT'
scene.cycles.use_denoising = False
scene.cycles.samples = 128
scene.cycles.sampling_pattern = 'TABULATED_SOBOL'
scene.cycles.use_adaptive_sampling = False
scene.cycles.use_light_tree = False
scene.view_settings.view_transform = 'Filmic'
bpy.context.view_layer.update()

# ---- added for rendering (the .blend has no active camera and no usable light): camera, sun + grey world if the file has none
cam_auto = bpy.data.cameras.new('AutoCamera')
cam_auto.lens = 50.0
cam_auto.sensor_width = 36.0
cam_auto.clip_end = 4960.48
ob_auto_camera = bpy.data.objects.new('AutoCamera', cam_auto)
scene.collection.objects.link(ob_auto_camera)
ob_auto_camera.location = (286.907, -354.778, 249.207)
ob_auto_camera.rotation_euler = (1.09748, -7.21219e-08, 0.694738)
scene.camera = ob_auto_camera
light_auto_sun = bpy.data.lights.new('AutoSun', 'SUN')
light_auto_sun.energy = 3.0
light_auto_sun.angle = 0.0523599
ob_auto_sun = bpy.data.objects.new('AutoSun', light_auto_sun)
scene.collection.objects.link(ob_auto_sun)
ob_auto_sun.rotation_euler = (0.872665, 0.174533, 0.523599)
if scene.world is None:
    world_auto = bpy.data.worlds.new('AutoWorld')
    world_auto.color = (0.3, 0.3, 0.3)
    scene.world = world_auto
bpy.context.view_layer.update()
